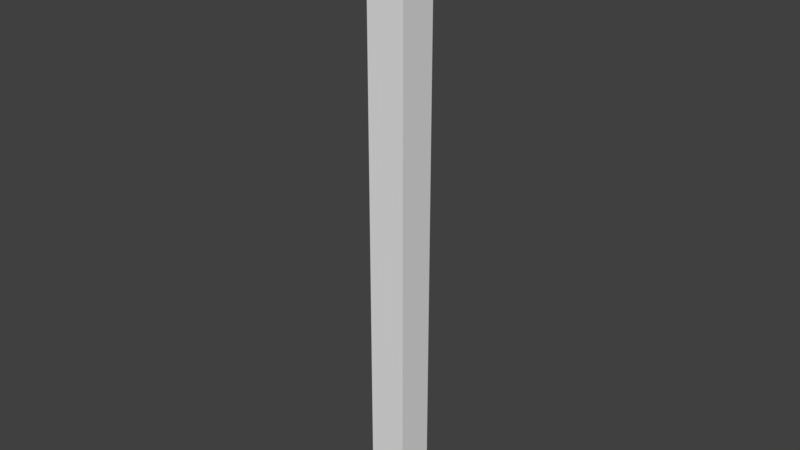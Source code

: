 # Source: Corner.blend  (saved by Blender 2.78.0; exported with 4.5.12 LTS)
import bpy
from mathutils import Matrix  # noqa: F401  (used for matrix-valued properties, if any)

bpy.ops.wm.read_factory_settings(use_empty=True)
scene = bpy.context.scene
scene.name = 'Scene'

# ---- collections
col_collection_1 = bpy.data.collections.new('Collection 1'); scene.collection.children.link(col_collection_1)

# ---- materials (node trees are filled in below, after node groups)
mat_texturaparedexterior = bpy.data.materials.new('TexturaParedExterior')

# ---- material node trees

# ---- world
world_world = bpy.data.worlds.new('World'); scene.world = world_world
world_world.color = (0.05088, 0.05088, 0.05088)
world_world.use_sun_shadow = False
world_world.sun_shadow_jitter_overblur = 0.0
world_world.cycles.sampling_method = 'MANUAL'

# ---- meshes
me_lod_a_corner = bpy.data.meshes.new('LOD_A_Corner')
me_lod_a_corner.from_pydata([(0.0, 0.0, 4.0), (0.0, 0.25, 0.0), (0.0, 0.25, 4.0), (0.25, 0.0, 0.0), (0.25, 0.0, 4.0), (0.25, 0.25, 0.0), (0.25, 0.25, 4.0), (0.0, 0.0, 0.0)], [], [(7, 0, 2, 1), (1, 2, 6, 5), (5, 6, 4, 3), (3, 4, 0, 7), (6, 2, 0, 4), (1, 5, 3, 7)])
_uv = me_lod_a_corner.uv_layers.new(name='MapaUV')
_uv.uv.foreach_set('vector', [1.048e-07, -9.944e-07, 1.048e-07, 1.0, 0.125, 1.0, 0.125, -9.944e-07, 1.048e-07, -9.944e-07, 1.048e-07, 1.0, 0.125, 1.0, 0.125, -9.944e-07, 0.125, -9.944e-07, 0.125, 1.0, 1.048e-07, 1.0, 1.048e-07, -9.944e-07, 0.125, -9.944e-07, 0.125, 1.0, 1.048e-07, 1.0, 1.048e-07, -9.944e-07, 0.125, 0.043, 1.048e-07, 0.043, 1.048e-07, -9.944e-07, 0.125, -9.944e-07, 1.048e-07, 0.043, 0.125, 0.043, 0.125, -9.944e-07, 1.048e-07, -9.944e-07])
me_lod_a_corner.materials.append(mat_texturaparedexterior)
me_lod_a_corner.use_remesh_preserve_volume = False
me_lod_a_corner.use_remesh_preserve_attributes = False
me_lod_a_corner.use_mirror_vertex_groups = False
me_lod_a_corner.update()

# ---- objects
ob_lod_a_corner = bpy.data.objects.new('LOD_A_Corner', me_lod_a_corner)

# ---- transforms, parenting, visibility, modifiers, constraints
ob_lod_a_corner.location = (0.0, 0.0, 0.0)
ob_lod_a_corner.lineart.crease_threshold = 0.0

# ---- collection membership
col_collection_1.objects.link(ob_lod_a_corner)

# ---- scene / render settings (as saved in the file)
scene.frame_start = 1; scene.frame_end = 250; scene.frame_set(1)
scene.render.engine = 'CYCLES'
scene.render.resolution_percentage = 50
scene.render.dither_intensity = 0.0
scene.render.use_persistent_data = True
scene.cycles.shading_system = True
scene.cycles.use_denoising = False
scene.cycles.samples = 128
scene.cycles.sampling_pattern = 'TABULATED_SOBOL'
scene.cycles.light_sampling_threshold = 0.0
scene.cycles.use_adaptive_sampling = False
scene.cycles.use_light_tree = False
scene.cycles.blur_glossy = 0.0
scene.cycles.sample_clamp_indirect = 0.0
scene.view_settings.view_transform = 'Standard'
bpy.context.view_layer.update()

# ---- added for rendering (the .blend has no active camera and no usable light): camera, sun
cam_auto = bpy.data.cameras.new('AutoCamera')
cam_auto.lens = 50.0
cam_auto.sensor_width = 36.0
cam_auto.clip_end = 1000.0
ob_auto_camera = bpy.data.objects.new('AutoCamera', cam_auto)
scene.collection.objects.link(ob_auto_camera)
ob_auto_camera.location = (3.84033, -4.33339, 4.97226)
ob_auto_camera.rotation_euler = (1.09748, -7.21219e-08, 0.694738)
scene.camera = ob_auto_camera
light_auto_sun = bpy.data.lights.new('AutoSun', 'SUN')
light_auto_sun.energy = 3.0
light_auto_sun.angle = 0.0523599
ob_auto_sun = bpy.data.objects.new('AutoSun', light_auto_sun)
scene.collection.objects.link(ob_auto_sun)
ob_auto_sun.rotation_euler = (0.872665, 0.174533, 0.523599)
bpy.context.view_layer.update()
